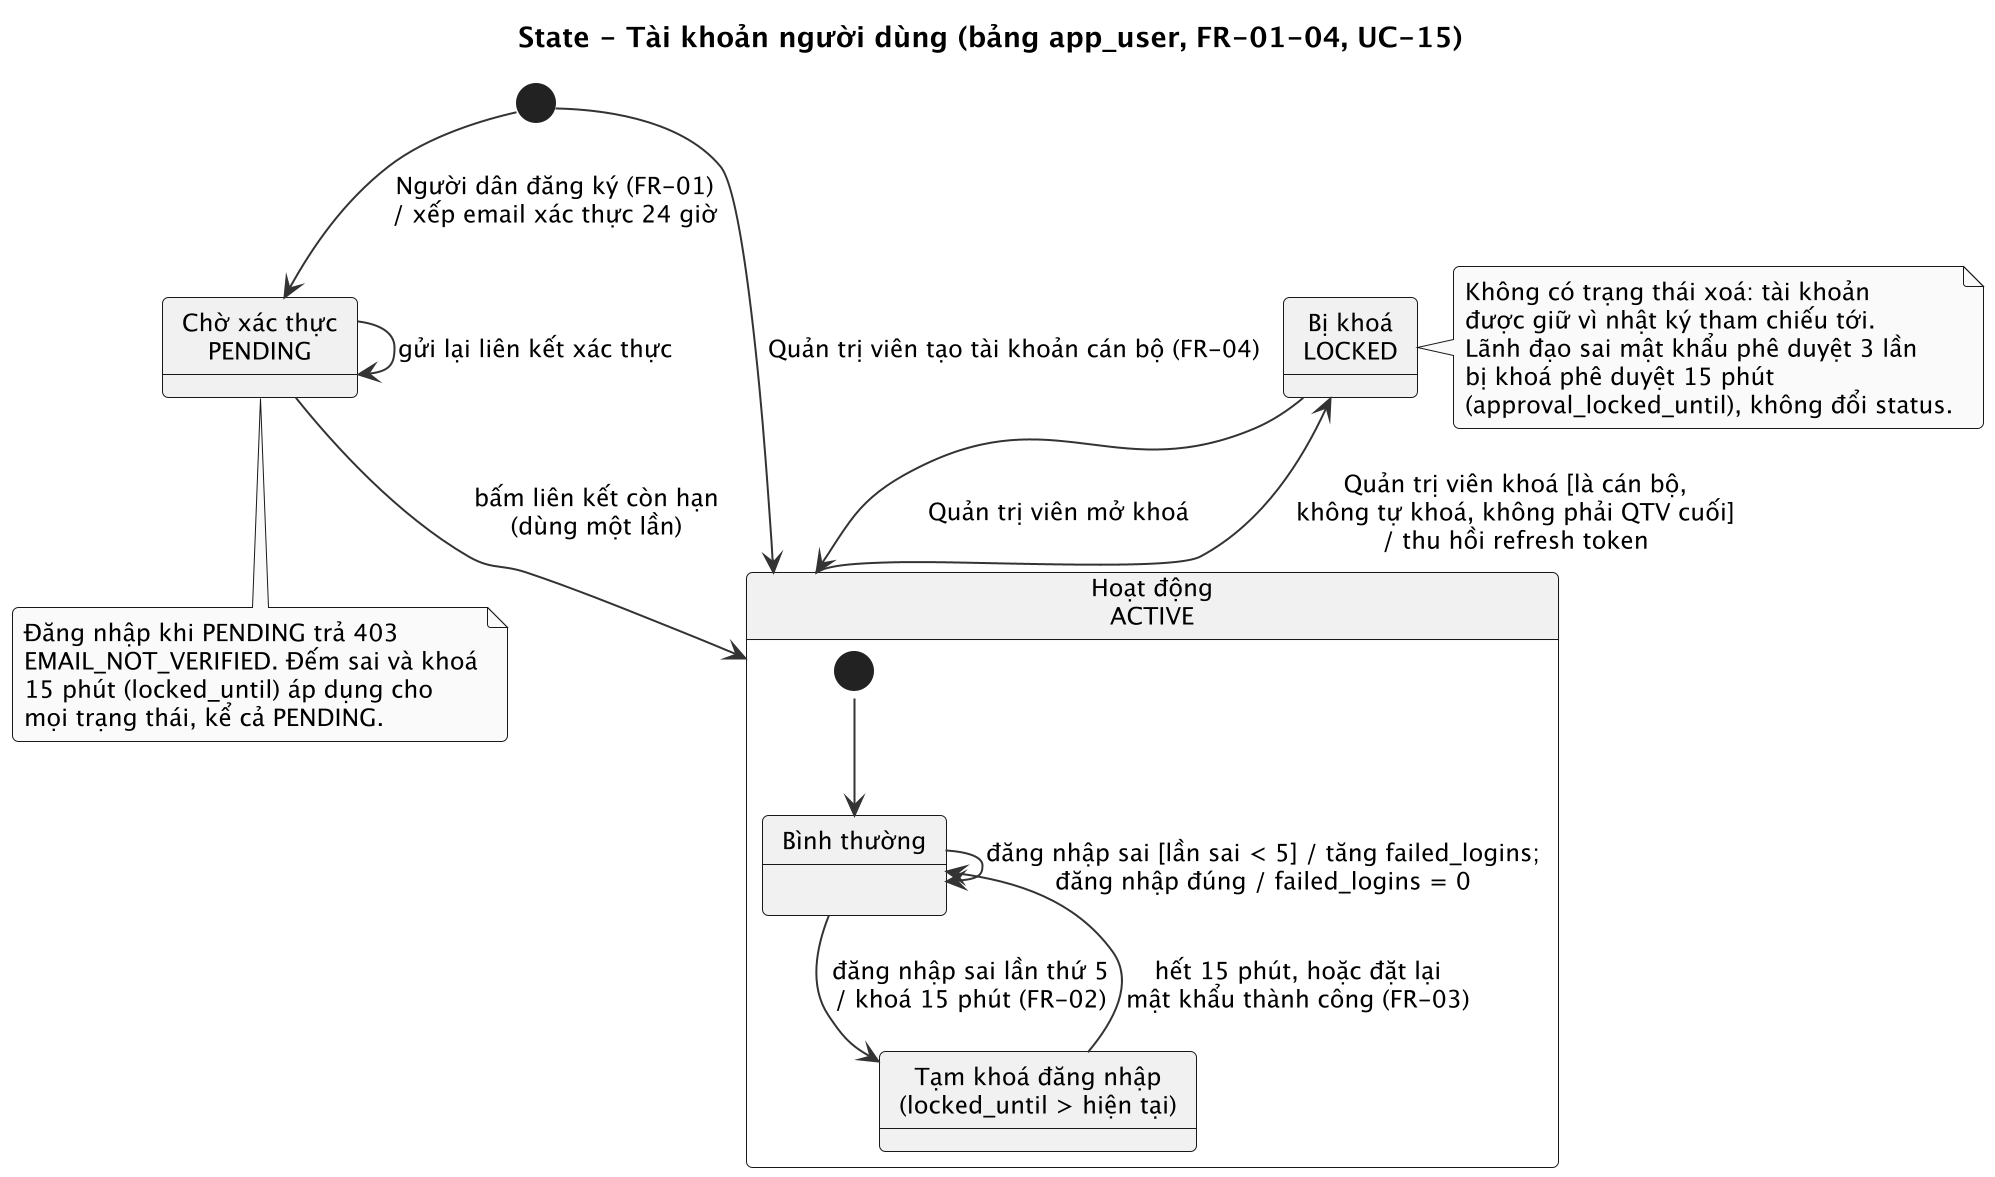

The diagram above was rendered by PlantUML. Its source (embedded in the PNG):
@startuml 19_state_tai_khoan
!pragma layout smetana
skinparam shadowing false
skinparam dpi 192
skinparam monochrome true
skinparam defaultFontName "Liberation Sans"
skinparam defaultFontSize 12
skinparam roundCorner 6
skinparam ArrowColor #333333
skinparam BackgroundColor white
title State - Tài khoản người dùng (bảng app_user, FR-01-04, UC-15)
[*] --> PENDING : Người dân đăng ký (FR-01)\n/ xếp email xác thực 24 giờ
[*] --> ACTIVE : Quản trị viên tạo tài khoản cán bộ (FR-04)
state "Chờ xác thực\nPENDING" as PENDING
state "Hoạt động\nACTIVE" as ACTIVE {
  state "Bình thường" as NORMAL
  state "Tạm khoá đăng nhập\n(locked_until > hiện tại)" as TEMP
  [*] --> NORMAL
  NORMAL --> NORMAL : đăng nhập sai [lần sai < 5] / tăng failed_logins;\nđăng nhập đúng / failed_logins = 0
  NORMAL --> TEMP : đăng nhập sai lần thứ 5\n/ khoá 15 phút (FR-02)
  TEMP --> NORMAL : hết 15 phút, hoặc đặt lại\nmật khẩu thành công (FR-03)
}
state "Bị khoá\nLOCKED" as LOCKED
PENDING --> PENDING : gửi lại liên kết xác thực
PENDING --> ACTIVE : bấm liên kết còn hạn\n(dùng một lần)
ACTIVE --> LOCKED : Quản trị viên khoá [là cán bộ,\nkhông tự khoá, không phải QTV cuối]\n/ thu hồi refresh token
LOCKED --> ACTIVE : Quản trị viên mở khoá
note bottom of PENDING
  Đăng nhập khi PENDING trả 403
  EMAIL_NOT_VERIFIED. Đếm sai và khoá
  15 phút (locked_until) áp dụng cho
  mọi trạng thái, kể cả PENDING.
end note
note right of LOCKED
  Không có trạng thái xoá: tài khoản
  được giữ vì nhật ký tham chiếu tới.
  Lãnh đạo sai mật khẩu phê duyệt 3 lần
  bị khoá phê duyệt 15 phút
  (approval_locked_until), không đổi status.
end note
@enduml